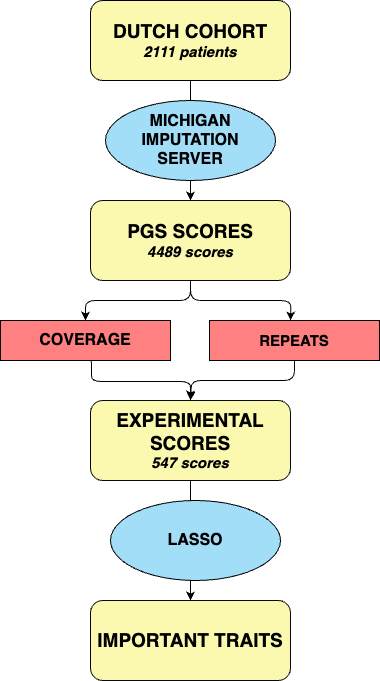

The diagram above was exported from draw.io. Its source (the exported page's mxGraphModel, read from the mxfile embedded in the PNG):
<mxGraphModel dx="1026" dy="564" grid="0" gridSize="10" guides="1" tooltips="1" connect="1" arrows="1" fold="1" page="1" pageScale="1" pageWidth="1169" pageHeight="827" background="#FFFFFF" math="0" shadow="0">
  <root>
    <mxCell id="0" />
    <mxCell id="1" parent="0" />
    <mxCell id="4r7r92D7HGwzAp6YIVTA-75" value="" style="edgeStyle=orthogonalEdgeStyle;orthogonalLoop=1;jettySize=auto;html=1;exitX=0.5;exitY=1;exitDx=0;exitDy=0;" edge="1" parent="1" source="4r7r92D7HGwzAp6YIVTA-76" target="4r7r92D7HGwzAp6YIVTA-74">
      <mxGeometry relative="1" as="geometry">
        <mxPoint x="420" y="210" as="sourcePoint" />
      </mxGeometry>
    </mxCell>
    <mxCell id="4r7r92D7HGwzAp6YIVTA-90" value="" style="edgeStyle=orthogonalEdgeStyle;orthogonalLoop=1;jettySize=auto;html=1;" edge="1" parent="1" source="4r7r92D7HGwzAp6YIVTA-74" target="4r7r92D7HGwzAp6YIVTA-80">
      <mxGeometry relative="1" as="geometry" />
    </mxCell>
    <mxCell id="4r7r92D7HGwzAp6YIVTA-74" value="&lt;b&gt;&lt;font style=&quot;font-size: 19px;&quot;&gt;PGS SCORES&lt;/font&gt;&lt;/b&gt;&lt;div&gt;&lt;b&gt;&lt;font size=&quot;1&quot; style=&quot;&quot;&gt;&lt;i style=&quot;font-size: 15px;&quot;&gt;4489 scores&lt;/i&gt;&lt;/font&gt;&lt;/b&gt;&lt;/div&gt;" style="rounded=1;whiteSpace=wrap;html=1;fillColor=#FBF9AF;strokeColor=#080808;" vertex="1" parent="1">
      <mxGeometry x="320" y="320" width="200" height="80" as="geometry" />
    </mxCell>
    <mxCell id="4r7r92D7HGwzAp6YIVTA-76" value="&lt;b&gt;&lt;font style=&quot;font-size: 19px;&quot;&gt;DUTCH COHORT&lt;/font&gt;&lt;/b&gt;&lt;div&gt;&lt;b style=&quot;&quot;&gt;&lt;font style=&quot;font-size: 15px;&quot;&gt;&lt;i&gt;2111 patients&lt;/i&gt;&lt;/font&gt;&lt;/b&gt;&lt;/div&gt;" style="rounded=1;whiteSpace=wrap;html=1;fillColor=#FBF9AF;" vertex="1" parent="1">
      <mxGeometry x="320" y="120" width="200" height="80" as="geometry" />
    </mxCell>
    <mxCell id="4r7r92D7HGwzAp6YIVTA-77" value="&lt;font style=&quot;font-size: 16px;&quot;&gt;&lt;b style=&quot;&quot;&gt;MICHIGAN&lt;/b&gt;&lt;/font&gt;&lt;div style=&quot;font-size: 16px;&quot;&gt;&lt;font style=&quot;font-size: 16px;&quot;&gt;&lt;b style=&quot;&quot;&gt;IMPUTATION&lt;br&gt;SERVER&lt;/b&gt;&lt;/font&gt;&lt;/div&gt;" style="ellipse;whiteSpace=wrap;html=1;fillColor=#A3DEF8;" vertex="1" parent="1">
      <mxGeometry x="335" y="220" width="170" height="80" as="geometry" />
    </mxCell>
    <mxCell id="4r7r92D7HGwzAp6YIVTA-99" value="" style="edgeStyle=orthogonalEdgeStyle;orthogonalLoop=1;jettySize=auto;html=1;" edge="1" parent="1" source="4r7r92D7HGwzAp6YIVTA-78">
      <mxGeometry relative="1" as="geometry">
        <mxPoint x="420" y="720" as="targetPoint" />
      </mxGeometry>
    </mxCell>
    <mxCell id="4r7r92D7HGwzAp6YIVTA-78" value="&lt;b&gt;&lt;font style=&quot;font-size: 19px;&quot;&gt;EXPERIMENTAL SCORES&lt;/font&gt;&lt;/b&gt;&lt;div&gt;&lt;b style=&quot;&quot;&gt;&lt;font size=&quot;1&quot; style=&quot;&quot;&gt;&lt;i style=&quot;font-size: 15px;&quot;&gt;547 scores&lt;/i&gt;&lt;/font&gt;&lt;/b&gt;&lt;/div&gt;" style="whiteSpace=wrap;html=1;fillColor=#FBF9AF;strokeColor=#080808;rounded=1;" vertex="1" parent="1">
      <mxGeometry x="320" y="520" width="200" height="80" as="geometry" />
    </mxCell>
    <mxCell id="4r7r92D7HGwzAp6YIVTA-80" value="&lt;span style=&quot;font-size: 16px;&quot;&gt;&lt;b&gt;COVERAGE&lt;/b&gt;&lt;/span&gt;" style="rectangle;whiteSpace=wrap;html=1;fillColor=#FF8080;gradientColor=none;" vertex="1" parent="1">
      <mxGeometry x="230" y="440" width="170" height="40" as="geometry" />
    </mxCell>
    <mxCell id="4r7r92D7HGwzAp6YIVTA-96" value="" style="edgeStyle=orthogonalEdgeStyle;orthogonalLoop=1;jettySize=auto;html=1;" edge="1" parent="1">
      <mxGeometry relative="1" as="geometry">
        <mxPoint x="524" y="480" as="sourcePoint" />
        <mxPoint x="420" y="520" as="targetPoint" />
        <Array as="points">
          <mxPoint x="524" y="500" />
          <mxPoint x="421" y="500" />
        </Array>
      </mxGeometry>
    </mxCell>
    <mxCell id="4r7r92D7HGwzAp6YIVTA-85" value="&lt;b&gt;&lt;font style=&quot;font-size: 15px;&quot;&gt;REPEATS&lt;/font&gt;&lt;/b&gt;" style="rectangle;whiteSpace=wrap;html=1;fillColor=#FF8080;gradientColor=none;" vertex="1" parent="1">
      <mxGeometry x="439" y="440" width="170" height="40" as="geometry" />
    </mxCell>
    <mxCell id="4r7r92D7HGwzAp6YIVTA-91" value="" style="edgeStyle=orthogonalEdgeStyle;orthogonalLoop=1;jettySize=auto;html=1;exitX=0.5;exitY=1;exitDx=0;exitDy=0;" edge="1" parent="1" source="4r7r92D7HGwzAp6YIVTA-74">
      <mxGeometry relative="1" as="geometry">
        <mxPoint x="625" y="400" as="sourcePoint" />
        <mxPoint x="520" y="440" as="targetPoint" />
      </mxGeometry>
    </mxCell>
    <mxCell id="4r7r92D7HGwzAp6YIVTA-94" value="" style="edgeStyle=orthogonalEdgeStyle;orthogonalLoop=1;jettySize=auto;html=1;exitX=0.559;exitY=1.013;exitDx=0;exitDy=0;exitPerimeter=0;entryX=0.5;entryY=0;entryDx=0;entryDy=0;" edge="1" parent="1">
      <mxGeometry relative="1" as="geometry">
        <mxPoint x="320" y="480" as="sourcePoint" />
        <mxPoint x="420" y="519" as="targetPoint" />
        <Array as="points">
          <mxPoint x="321" y="480" />
          <mxPoint x="321" y="501" />
          <mxPoint x="420" y="501" />
        </Array>
      </mxGeometry>
    </mxCell>
    <mxCell id="4r7r92D7HGwzAp6YIVTA-100" value="&lt;span style=&quot;font-size: 16px;&quot;&gt;&lt;b&gt;LASSO&lt;/b&gt;&lt;/span&gt;" style="ellipse;whiteSpace=wrap;html=1;fillColor=#A3DEF8;" vertex="1" parent="1">
      <mxGeometry x="340" y="620" width="170" height="80" as="geometry" />
    </mxCell>
    <mxCell id="4r7r92D7HGwzAp6YIVTA-101" value="&lt;span style=&quot;font-size: 19px;&quot;&gt;&lt;b&gt;IMPORTANT TRAITS&lt;/b&gt;&lt;/span&gt;" style="whiteSpace=wrap;html=1;fillColor=#FBF9AF;strokeColor=#080808;rounded=1;" vertex="1" parent="1">
      <mxGeometry x="320" y="720" width="200" height="80" as="geometry" />
    </mxCell>
  </root>
</mxGraphModel>